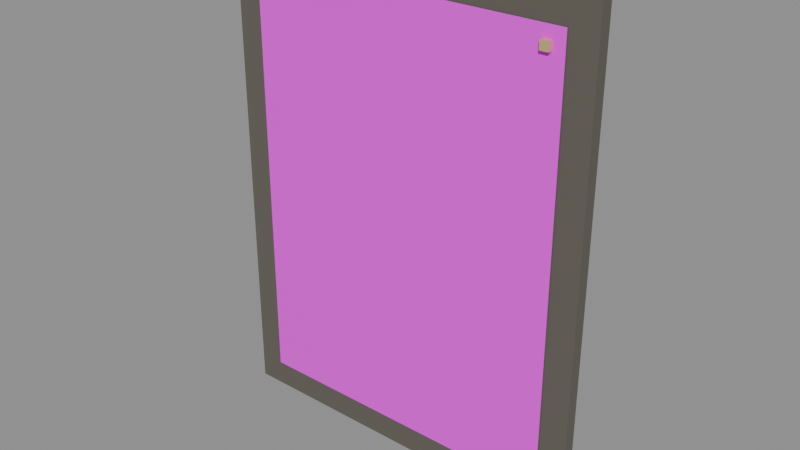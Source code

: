 # Source: notice.blend  (saved by Blender 5.2.45; exported with 4.5.12 LTS)
import bpy
from mathutils import Matrix  # noqa: F401  (used for matrix-valued properties, if any)

bpy.ops.wm.read_factory_settings(use_empty=True)
scene = bpy.context.scene
scene.name = 'Scene'

# ---- images (referenced by path relative to the original .blend; pixels are not part of the script)
import os
ASSET_DIR = os.environ.get("B2B_ASSET_DIR", "")  # directory of the original .blend (textures are referenced by path, not embedded)
HERE = os.path.dirname(os.path.abspath(__file__))  # packed textures are extracted next to this script under _unpacked/

def load_image(name, relpath, width, height, colorspace="sRGB"):
    """Load a texture the original file referenced (path relative to the .blend, or extracted next to this script)."""
    p = next((c for c in (os.path.join(HERE, relpath), os.path.join(ASSET_DIR, relpath)) if relpath and os.path.exists(c)), "")
    if p:
        img = bpy.data.images.load(p, check_existing=True)
        img.name = name
    else:  # same state as the original file: an image datablock whose file is absent (Cycles renders it pink)
        img = bpy.data.images.new(name, width, height)
        img.source = "FILE"
        img.filepath = "//" + (relpath or name)
    img.colorspace_settings.name = colorspace
    return img
img_source_notice_png = load_image('source-notice.png', 'textures/notice.jpg', 1024, 1024, 'sRGB')

# ---- materials (node trees are filled in below, after node groups)
mat_canvas = bpy.data.materials.new('canvas')
mat_board = bpy.data.materials.new('board')
mat_brass = bpy.data.materials.new('brass')

# ---- material node trees
mat_canvas.use_nodes = True; mat_canvas.node_tree.nodes.clear()
_N = mat_canvas.node_tree.nodes; _L = mat_canvas.node_tree.links
n0 = _N.new('ShaderNodeBsdfPrincipled'); n0.name = 'Principled BSDF'; n0.location = (-200, 100)
n0.inputs[2].default_value = 0.8
n0.inputs[10].default_value = 0.005
n1 = _N.new('ShaderNodeOutputMaterial'); n1.name = 'Material Output'; n1.location = (200, 100)
n2 = _N.new('ShaderNodeTexImage'); n2.name = 'Image Texture'; n2.location = (0, 0)
n2.image = img_source_notice_png
_L.new(n0.outputs[0], n1.inputs[0])
_L.new(n2.outputs[0], n0.inputs[0])
n1.is_active_output = True
mat_board.use_nodes = True; mat_board.node_tree.nodes.clear()
_N = mat_board.node_tree.nodes; _L = mat_board.node_tree.links
n0 = _N.new('ShaderNodeBsdfPrincipled'); n0.name = 'Principled BSDF'; n0.location = (-200, 100)
n0.inputs[0].default_value = (0.12, 0.11, 0.09, 1.0)
n0.inputs[2].default_value = 0.85
n0.inputs[10].default_value = 0.005
n1 = _N.new('ShaderNodeOutputMaterial'); n1.name = 'Material Output'; n1.location = (200, 100)
_L.new(n0.outputs[0], n1.inputs[0])
n1.is_active_output = True
mat_brass.use_nodes = True; mat_brass.node_tree.nodes.clear()
_N = mat_brass.node_tree.nodes; _L = mat_brass.node_tree.links
n0 = _N.new('ShaderNodeBsdfPrincipled'); n0.name = 'Principled BSDF'; n0.location = (-200, 100)
n0.inputs[0].default_value = (0.72, 0.55, 0.25, 1.0)
n0.inputs[1].default_value = 0.3
n0.inputs[2].default_value = 0.35
n0.inputs[10].default_value = 0.005
n1 = _N.new('ShaderNodeOutputMaterial'); n1.name = 'Material Output'; n1.location = (200, 100)
_L.new(n0.outputs[0], n1.inputs[0])
n1.is_active_output = True

# ---- meshes
me_canvas = bpy.data.meshes.new('canvas')
me_canvas.from_pydata([(-0.3, -0.05, 1.16), (0.3, -0.05, 1.16), (0.3, -0.05, 1.96), (-0.3, -0.05, 1.96)], [], [(0, 1, 2, 3)])
_uv = me_canvas.uv_layers.new(name='UVMap')
_uv.uv.foreach_set('vector', [0.0, 0.0, 1.0, 0.0, 1.0, 1.0, 0.0, 1.0])
me_canvas.materials.append(mat_canvas)
me_canvas.update()
me_board = bpy.data.meshes.new('board')
me_board.from_pydata([(-0.35, -0.048, 1.11), (-0.35, -0.048, 2.01), (-0.35, -0.025, 1.11), (-0.35, -0.025, 2.01), (0.35, -0.048, 1.11), (0.35, -0.048, 2.01), (0.35, -0.025, 1.11), (0.35, -0.025, 2.01)], [], [(0, 1, 3, 2), (2, 3, 7, 6), (6, 7, 5, 4), (4, 5, 1, 0), (2, 6, 4, 0), (7, 3, 1, 5)])
me_board.materials.append(mat_board)
me_board.update()
me_pin = bpy.data.meshes.new('pin')
me_pin.from_pydata([(-0.278, -0.058, 1.922), (-0.278, -0.058, 1.938), (-0.278, -0.05, 1.922), (-0.278, -0.05, 1.938), (-0.262, -0.058, 1.922), (-0.262, -0.058, 1.938), (-0.262, -0.05, 1.922), (-0.262, -0.05, 1.938)], [], [(0, 1, 3, 2), (2, 3, 7, 6), (6, 7, 5, 4), (4, 5, 1, 0), (2, 6, 4, 0), (7, 3, 1, 5)])
me_pin.materials.append(mat_brass)
me_pin.update()
me_pin_001 = bpy.data.meshes.new('pin.001')
me_pin_001.from_pydata([(0.262, -0.058, 1.922), (0.262, -0.058, 1.938), (0.262, -0.05, 1.922), (0.262, -0.05, 1.938), (0.278, -0.058, 1.922), (0.278, -0.058, 1.938), (0.278, -0.05, 1.922), (0.278, -0.05, 1.938)], [], [(0, 1, 3, 2), (2, 3, 7, 6), (6, 7, 5, 4), (4, 5, 1, 0), (2, 6, 4, 0), (7, 3, 1, 5)])
me_pin_001.materials.append(mat_brass)
me_pin_001.update()

# ---- objects
ob_canvas = bpy.data.objects.new('canvas', me_canvas)
ob_board = bpy.data.objects.new('board', me_board)
ob_pin = bpy.data.objects.new('pin', me_pin)
ob_pin_001 = bpy.data.objects.new('pin.001', me_pin_001)

# ---- transforms, parenting, visibility, modifiers, constraints
ob_canvas.location = (0.0, 0.0, 0.0)
ob_board.location = (0.0, 0.0, 0.0)
ob_pin.location = (0.0, 0.0, 0.0)
ob_pin_001.location = (0.0, 0.0, 0.0)

# ---- collection membership
scene.collection.objects.link(ob_canvas)
scene.collection.objects.link(ob_board)
scene.collection.objects.link(ob_pin)
scene.collection.objects.link(ob_pin_001)

# ---- scene / render settings (as saved in the file)
scene.frame_start = 1; scene.frame_end = 250; scene.frame_set(1)
scene.render.engine = 'BLENDER_EEVEE_NEXT'
scene.render.bake_bias = 0.0
scene.render.bake_samples = 0
scene.render.compositor_device = 'GPU'
scene.eevee.use_volume_custom_range = False
scene.eevee.fast_gi_thickness_near = 0.1
scene.eevee.fast_gi_thickness_far = 0.0
scene.eevee.ray_tracing_options.screen_trace_thickness = 0.1
bpy.context.view_layer.update()

# ---- added for rendering (the .blend has no active camera and no usable light): camera, sun + grey world if the file has none
cam_auto = bpy.data.cameras.new('AutoCamera')
cam_auto.lens = 50.0
cam_auto.sensor_width = 36.0
cam_auto.clip_end = 1000.0
ob_auto_camera = bpy.data.objects.new('AutoCamera', cam_auto)
scene.collection.objects.link(ob_auto_camera)
ob_auto_camera.location = (1.05536, -1.30793, 2.40429)
ob_auto_camera.rotation_euler = (1.09748, -7.21219e-08, 0.694738)
scene.camera = ob_auto_camera
light_auto_sun = bpy.data.lights.new('AutoSun', 'SUN')
light_auto_sun.energy = 3.0
light_auto_sun.angle = 0.0523599
ob_auto_sun = bpy.data.objects.new('AutoSun', light_auto_sun)
scene.collection.objects.link(ob_auto_sun)
ob_auto_sun.rotation_euler = (0.872665, 0.174533, 0.523599)
if scene.world is None:
    world_auto = bpy.data.worlds.new('AutoWorld')
    world_auto.color = (0.3, 0.3, 0.3)
    scene.world = world_auto
bpy.context.view_layer.update()
